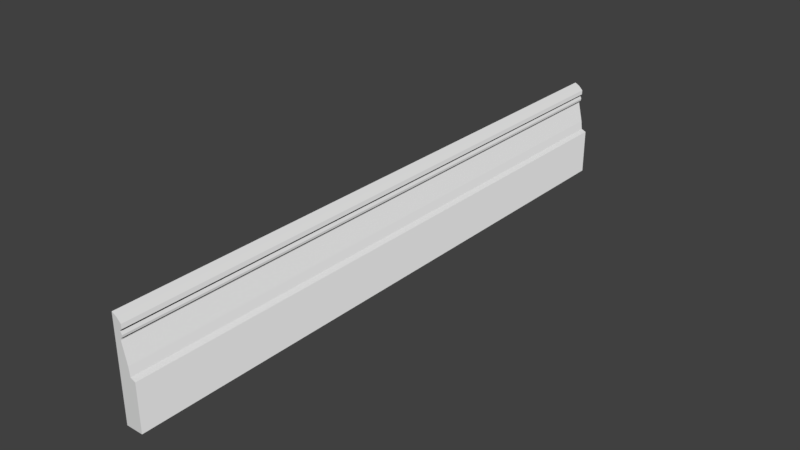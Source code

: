 # Source: skirt_2.blend  (saved by Blender 2.79.0; exported with 4.5.12 LTS)
import bpy
from mathutils import Matrix  # noqa: F401  (used for matrix-valued properties, if any)

bpy.ops.wm.read_factory_settings(use_empty=True)
scene = bpy.context.scene
scene.name = 'Scene'

# ---- collections
col_collection_1 = bpy.data.collections.new('Collection 1'); scene.collection.children.link(col_collection_1)

# ---- images (referenced by path relative to the original .blend; pixels are not part of the script)
import os
ASSET_DIR = os.environ.get("B2B_ASSET_DIR", "")  # directory of the original .blend (textures are referenced by path, not embedded)
HERE = os.path.dirname(os.path.abspath(__file__))  # packed textures are extracted next to this script under _unpacked/

def load_image(name, relpath, width, height, colorspace="sRGB"):
    """Load a texture the original file referenced (path relative to the .blend, or extracted next to this script)."""
    p = next((c for c in (os.path.join(HERE, relpath), os.path.join(ASSET_DIR, relpath)) if relpath and os.path.exists(c)), "")
    if p:
        img = bpy.data.images.load(p, check_existing=True)
        img.name = name
    else:  # same state as the original file: an image datablock whose file is absent (Cycles renders it pink)
        img = bpy.data.images.new(name, width, height)
        img.source = "FILE"
        img.filepath = "//" + (relpath or name)
    img.colorspace_settings.name = colorspace
    return img
img_skirt_normals = load_image('Skirt_Normals', 'Skirt_Normals.png', 1024, 1024, 'Non-Color')

# ---- materials (node trees are filled in below, after node groups)
mat_material = bpy.data.materials.new('Material')
mat_material.alpha_threshold = 0.0
mat_material.roughness = 0.5

# ---- material node trees
mat_material.use_nodes = True; mat_material.node_tree.nodes.clear()
_N = mat_material.node_tree.nodes; _L = mat_material.node_tree.links
n0 = _N.new('ShaderNodeOutputMaterial'); n0.name = 'Material Output'; n0.location = (300, 300)
n1 = _N.new('ShaderNodeBsdfDiffuse'); n1.name = 'Diffuse BSDF'; n1.location = (10, 300)
n2 = _N.new('ShaderNodeTexImage'); n2.name = 'Image Texture'; n2.location = (-282, 363)
n2.width = 140
n2.image = img_skirt_normals
_L.new(n1.outputs[0], n0.inputs[0])
_L.new(n2.outputs[0], n1.inputs[2])
n0.is_active_output = True

# ---- world
world_world = bpy.data.worlds.new('World'); scene.world = world_world
world_world.color = (0.05088, 0.05088, 0.05088)
world_world.use_sun_shadow = False
world_world.sun_shadow_jitter_overblur = 0.0
world_world.cycles.sampling_method = 'MANUAL'

# ---- meshes
me_cube_004 = bpy.data.meshes.new('Cube.004')
me_cube_004.from_pydata([(-0.005493, -1.0, 0.002639), (-0.005493, -1.0, 0.326), (-0.005493, 1.0, 0.002639), (-0.005493, 1.0, 0.326), (0.05054, -1.0, 0.002639), (0.01003, -1.0, 0.3178), (0.05054, 1.0, 0.002639), (0.01003, 1.0, 0.3178), (-0.005493, -1.0, 0.3026), (-0.005493, 1.0, 0.3026), (0.02431, 1.0, 0.3038), (0.02431, -1.0, 0.3038), (-0.005493, 1.0, 0.2877), (0.02384, 1.0, 0.2889), (0.02384, -1.0, 0.2889), (-0.005493, -1.0, 0.2877), (-0.005493, 1.0, 0.1534), (0.05054, 1.0, 0.1534), (0.05054, -1.0, 0.1534), (-0.005493, -1.0, 0.1534), (-0.005493, -1.0, 0.1903), (-0.005493, 1.0, 0.1896), (0.0307, 1.0, 0.1901), (0.0307, -1.0, 0.1901), (-0.005493, 1.0, 0.1602), (0.03447, 1.0, 0.1602), (0.03447, -1.0, 0.1602), (-0.005493, -1.0, 0.1602), (-0.005493, -1.0, 0.2811), (-0.005493, 1.0, 0.2811), (0.01629, 1.0, 0.2811), (0.01629, -1.0, 0.2811), (-0.005493, 1.0, 0.2793), (0.02011, 1.0, 0.2793), (0.02011, -1.0, 0.2793), (-0.005493, -1.0, 0.2793), (-0.005493, 1.0, 0.2724), (0.02257, 1.0, 0.2724), (0.02257, -1.0, 0.2724), (-0.005493, -1.0, 0.2724), (-0.005493, 1.0, 0.265), (0.02113, 1.0, 0.265), (0.02113, -1.0, 0.265), (-0.005493, -1.0, 0.265), (-0.005493, 1.0, 0.2614), (0.01639, 1.0, 0.2614), (0.01639, -1.0, 0.2614), (-0.005493, -1.0, 0.2614), (-0.005493, 1.0, 0.2554), (0.01551, 1.0, 0.2554), (0.01551, -1.0, 0.2554), (-0.005493, -1.0, 0.2554)], [], [(8, 1, 3, 9), (9, 3, 7, 10), (10, 7, 5, 11), (11, 5, 1, 8), (2, 6, 4, 0), (7, 3, 1, 5), (14, 11, 8, 15), (13, 10, 11, 14), (12, 9, 10, 13), (15, 8, 9, 12), (28, 15, 12, 29), (29, 12, 13, 30), (30, 13, 14, 31), (31, 14, 15, 28), (4, 18, 19, 0), (6, 17, 18, 4), (2, 16, 17, 6), (0, 19, 16, 2), (26, 23, 20, 27), (25, 22, 23, 26), (24, 21, 22, 25), (27, 20, 21, 24), (19, 27, 24, 16), (16, 24, 25, 17), (17, 25, 26, 18), (18, 26, 27, 19), (34, 31, 28, 35), (33, 30, 31, 34), (32, 29, 30, 33), (35, 28, 29, 32), (39, 35, 32, 36), (36, 32, 33, 37), (37, 33, 34, 38), (38, 34, 35, 39), (42, 38, 39, 43), (41, 37, 38, 42), (40, 36, 37, 41), (43, 39, 36, 40), (47, 43, 40, 44), (44, 40, 41, 45), (45, 41, 42, 46), (46, 42, 43, 47), (50, 46, 47, 51), (49, 45, 46, 50), (48, 44, 45, 49), (51, 47, 44, 48), (20, 51, 48, 21), (21, 48, 49, 22), (22, 49, 50, 23), (23, 50, 51, 20)])
_uv = me_cube_004.uv_layers.new(name='UVMap')
_uv.uv.foreach_set('vector', [0.03074, 1.0, 4.69e-07, 1.0, 0.0, 0.0, 0.03074, 0.0, 0.9104, 0.1734, 0.9104, 0.1617, 0.9308, 0.1658, 0.9495, 0.1728, 0.8696, 1.0, 0.8503, 1.0, 0.8503, 0.0, 0.8696, 0.0, 0.9448, 0.01112, 0.9635, 0.004097, 0.9839, 0.0, 0.9839, 0.01172, 0.7651, 0.0, 0.8386, 0.0, 0.8386, 1.0, 0.7651, 1.0, 0.8503, 1.0, 0.8386, 1.0, 0.8386, 0.0, 0.8503, 0.0, 0.9454, 0.01855, 0.9448, 0.01112, 0.9839, 0.01172, 0.9839, 0.01915, 0.889, 1.0, 0.8696, 1.0, 0.8696, 0.0, 0.889, 0.0, 0.9104, 0.1808, 0.9104, 0.1734, 0.9495, 0.1728, 0.9489, 0.1802, 0.05022, 1.0, 0.03074, 1.0, 0.03074, 0.0, 0.05022, 0.0, 0.05893, 1.0, 0.05022, 1.0, 0.05022, 0.0, 0.05893, 0.0, 0.9104, 0.1842, 0.9104, 0.1808, 0.9489, 0.1802, 0.939, 0.1842, 0.9839, 0.0, 0.9938, 0.0, 0.9938, 1.0, 0.9839, 1.0, 0.9553, 0.02247, 0.9454, 0.01855, 0.9839, 0.01915, 0.9839, 0.02247, 0.9104, 0.1617, 0.9104, 0.08629, 0.9839, 0.08629, 0.9839, 0.1617, 0.7651, 1.0, 0.5676, 1.0, 0.5676, 2.98e-08, 0.7651, 0.0, 0.9104, 0.3234, 0.9104, 0.248, 0.9839, 0.248, 0.9839, 0.3234, 0.4241, 1.0, 0.2263, 1.0, 0.2263, 0.0, 0.4241, 0.0, 0.9315, 0.08292, 0.9364, 0.06796, 0.9839, 0.06784, 0.9839, 0.08292, 0.5578, 1.0, 0.5183, 1.0, 0.5183, 2.98e-08, 0.5578, 2.98e-08, 0.9104, 0.2446, 0.9104, 0.2299, 0.9579, 0.2296, 0.9628, 0.2446, 0.2175, 1.0, 0.1779, 1.0, 0.1789, 0.0, 0.2175, 0.0, 0.2263, 1.0, 0.2175, 1.0, 0.2175, 0.0, 0.2263, 0.0, 0.9104, 0.248, 0.9104, 0.2446, 0.9628, 0.2446, 0.9839, 0.248, 0.5676, 1.0, 0.5578, 1.0, 0.5578, 2.98e-08, 0.5676, 2.98e-08, 0.9104, 0.08629, 0.9315, 0.08292, 0.9839, 0.08292, 0.9839, 0.08629, 0.9503, 0.02337, 0.9553, 0.02247, 0.9839, 0.02247, 0.9839, 0.02337, 0.9078, 0.0, 0.9104, 0.0, 0.9104, 1.0, 0.9078, 1.0, 0.9104, 0.185, 0.9104, 0.1842, 0.939, 0.1842, 0.944, 0.185, 0.06128, 1.0, 0.05893, 1.0, 0.05893, 0.0, 0.06128, 0.0, 0.07029, 1.0, 0.06128, 1.0, 0.06128, 0.0, 0.07029, 0.0, 0.9104, 0.1885, 0.9104, 0.185, 0.944, 0.185, 0.9472, 0.1885, 0.8987, 0.0, 0.9078, 0.0, 0.9078, 1.0, 0.8987, 1.0, 0.9471, 0.0268, 0.9503, 0.02337, 0.9839, 0.02337, 0.9839, 0.0268, 0.949, 0.03052, 0.9471, 0.0268, 0.9839, 0.0268, 0.9839, 0.03052, 0.889, 0.0, 0.8987, 0.0, 0.8987, 1.0, 0.889, 1.0, 0.9104, 0.1922, 0.9104, 0.1885, 0.9472, 0.1885, 0.9453, 0.1922, 0.08006, 1.0, 0.07029, 1.0, 0.07029, 0.0, 0.08006, 0.0, 0.08475, 1.0, 0.08006, 1.0, 0.08006, 0.0, 0.08475, 0.0, 0.9104, 0.194, 0.9104, 0.1922, 0.9453, 0.1922, 0.9391, 0.194, 0.9938, 0.0, 1.0, 0.0, 1.0, 1.0, 0.9938, 1.0, 0.9552, 0.03231, 0.949, 0.03052, 0.9839, 0.03052, 0.9839, 0.03231, 0.9563, 0.0353, 0.9552, 0.03231, 0.9839, 0.03231, 0.9839, 0.0353, 0.4318, 1.0, 0.4241, 1.0, 0.4241, 5.96e-08, 0.4318, 5.96e-08, 0.9104, 0.197, 0.9104, 0.194, 0.9391, 0.194, 0.9379, 0.197, 0.09259, 1.0, 0.08475, 1.0, 0.08475, 0.0, 0.09259, 0.0, 0.1779, 1.0, 0.09259, 1.0, 0.09259, 0.0, 0.1789, 0.0, 0.9104, 0.2299, 0.9104, 0.197, 0.9379, 0.197, 0.9579, 0.2296, 0.5183, 1.0, 0.4318, 1.0, 0.4318, 5.96e-08, 0.5183, 2.98e-08, 0.9364, 0.06796, 0.9563, 0.0353, 0.9839, 0.0353, 0.9839, 0.06784])
me_cube_004.materials.append(mat_material)
me_cube_004.use_remesh_preserve_volume = False
me_cube_004.use_remesh_preserve_attributes = False
me_cube_004.use_mirror_vertex_groups = False
me_cube_004.update()

# ---- objects
ob_lowpoly_skirt = bpy.data.objects.new('Lowpoly_skirt', me_cube_004)

# ---- transforms, parenting, visibility, modifiers, constraints
ob_lowpoly_skirt.location = (0.0, 0.0, 0.0)
ob_lowpoly_skirt.lineart.crease_threshold = 0.0

# ---- collection membership
col_collection_1.objects.link(ob_lowpoly_skirt)

# ---- scene / render settings (as saved in the file)
scene.frame_start = 1; scene.frame_end = 250; scene.frame_set(1)
scene.render.engine = 'CYCLES'
scene.render.resolution_percentage = 50
scene.render.dither_intensity = 0.0
scene.cycles.use_denoising = False
scene.cycles.samples = 128
scene.cycles.sampling_pattern = 'TABULATED_SOBOL'
scene.cycles.use_adaptive_sampling = False
scene.cycles.use_light_tree = False
scene.cycles.blur_glossy = 0.0
scene.cycles.sample_clamp_indirect = 0.0
scene.cycles.bake_type = 'NORMAL'
scene.view_settings.view_transform = 'Standard'
bpy.context.view_layer.update()

# ---- added for rendering (the .blend has no active camera and no usable light): camera, sun
cam_auto = bpy.data.cameras.new('AutoCamera')
cam_auto.lens = 50.0
cam_auto.sensor_width = 36.0
cam_auto.clip_end = 1000.0
ob_auto_camera = bpy.data.objects.new('AutoCamera', cam_auto)
scene.collection.objects.link(ob_auto_camera)
ob_auto_camera.location = (1.89772, -2.25024, 1.66448)
ob_auto_camera.rotation_euler = (1.09748, -7.21219e-08, 0.694738)
scene.camera = ob_auto_camera
light_auto_sun = bpy.data.lights.new('AutoSun', 'SUN')
light_auto_sun.energy = 3.0
light_auto_sun.angle = 0.0523599
ob_auto_sun = bpy.data.objects.new('AutoSun', light_auto_sun)
scene.collection.objects.link(ob_auto_sun)
ob_auto_sun.rotation_euler = (0.872665, 0.174533, 0.523599)
bpy.context.view_layer.update()

